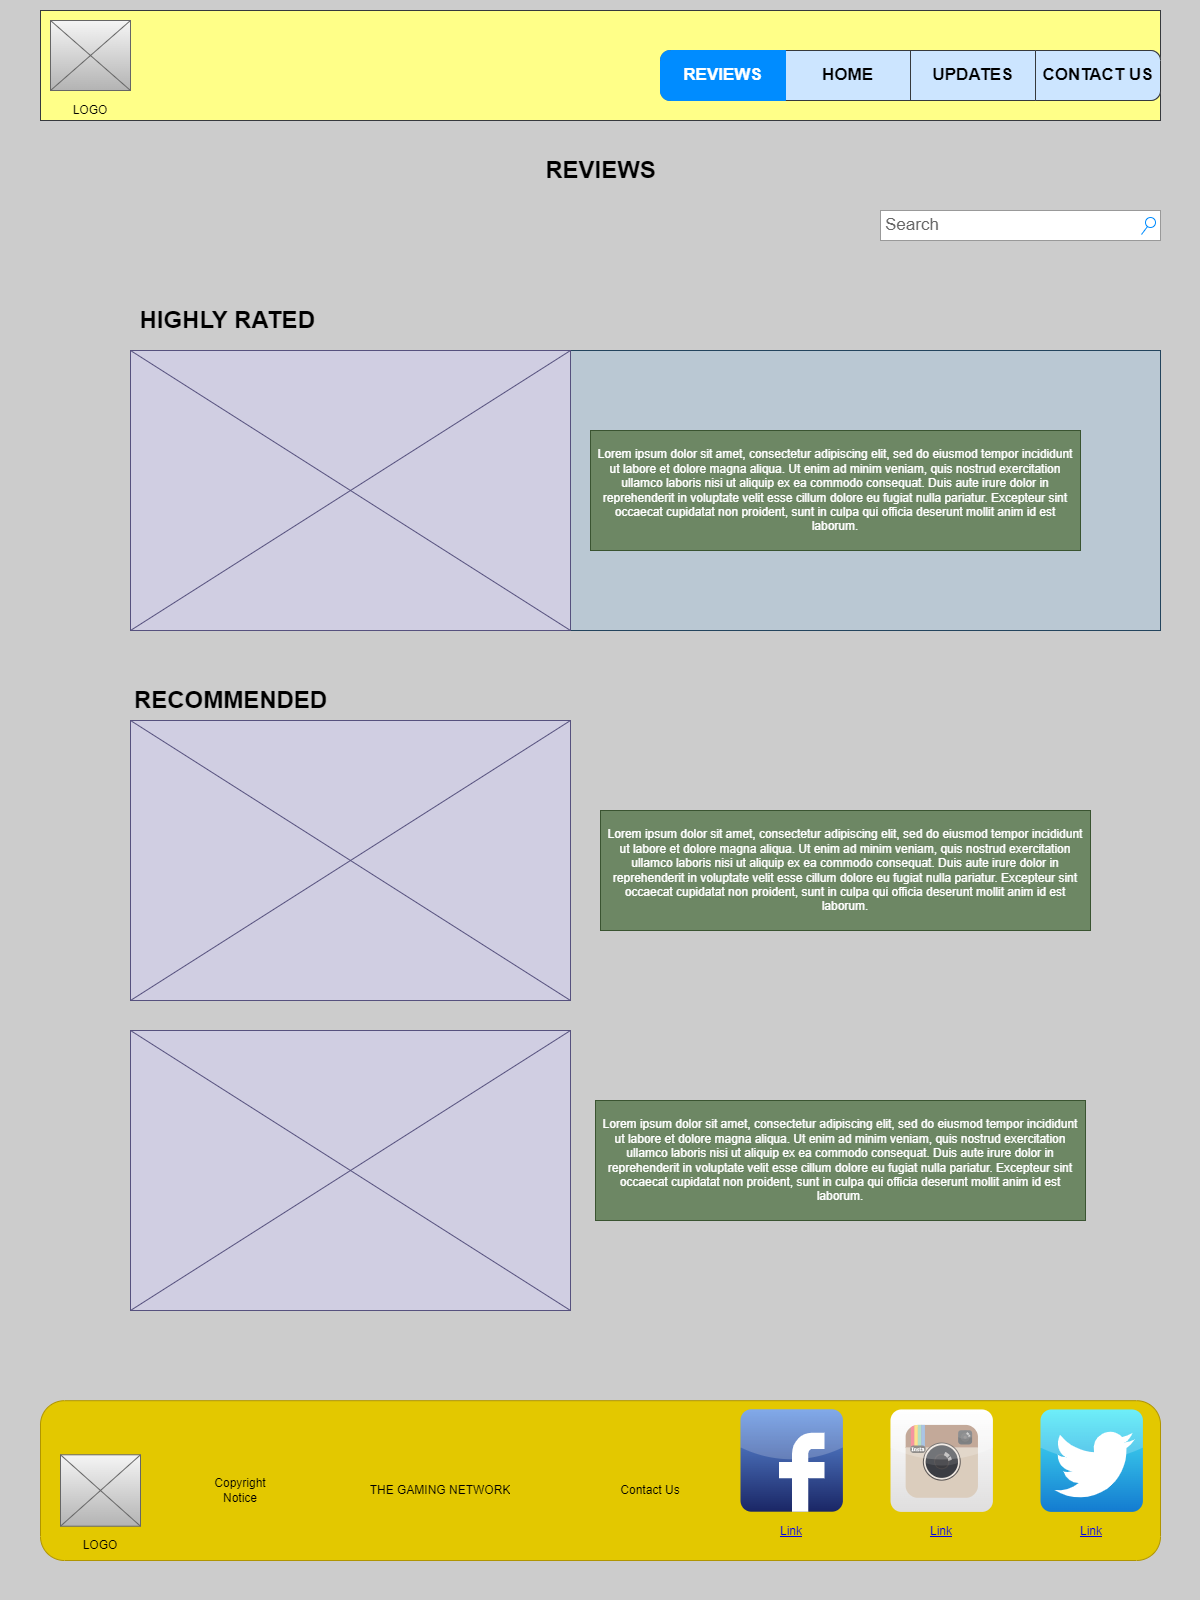

The diagram above was exported from draw.io. Its source (the exported page's mxGraphModel, read from the mxfile embedded in the PNG):
<mxGraphModel dx="2938" dy="3668" grid="1" gridSize="10" guides="1" tooltips="1" connect="1" arrows="1" fold="1" page="1" pageScale="1" pageWidth="1200" pageHeight="1600" background="#CCCCCC" math="0" shadow="0">
  <root>
    <mxCell id="0" />
    <mxCell id="1" parent="0" />
    <mxCell id="aDLDM3WwvMagOHy45HMs-55" value="" style="rounded=0;whiteSpace=wrap;html=1;fillColor=#bac8d3;strokeColor=#23445d;" vertex="1" parent="1">
      <mxGeometry x="-2270" y="-2850" width="1030" height="280" as="geometry" />
    </mxCell>
    <mxCell id="aDLDM3WwvMagOHy45HMs-1" value="" style="rounded=0;whiteSpace=wrap;html=1;fillColor=#ffff88;strokeColor=#36393d;" vertex="1" parent="1">
      <mxGeometry x="-2360" y="-3190" width="1120" height="110" as="geometry" />
    </mxCell>
    <mxCell id="aDLDM3WwvMagOHy45HMs-4" value="" style="verticalLabelPosition=bottom;shadow=0;dashed=0;align=center;html=1;verticalAlign=top;strokeWidth=1;shape=mxgraph.mockup.graphics.simpleIcon;strokeColor=#666666;fillColor=#f5f5f5;gradientColor=#b3b3b3;" vertex="1" parent="1">
      <mxGeometry x="-2350" y="-3180" width="80" height="70" as="geometry" />
    </mxCell>
    <mxCell id="aDLDM3WwvMagOHy45HMs-16" value="" style="strokeWidth=1;shadow=0;dashed=0;align=center;html=1;shape=mxgraph.mockup.rrect;rSize=10;fillColor=#ffffff;strokeColor=#666666;" vertex="1" parent="1">
      <mxGeometry x="-1740" y="-3150" width="500" height="50" as="geometry" />
    </mxCell>
    <mxCell id="aDLDM3WwvMagOHy45HMs-17" value="HOME" style="strokeColor=#36393d;fillColor=#cce5ff;strokeWidth=1;shadow=0;dashed=0;align=center;html=1;shape=mxgraph.mockup.rrect;rSize=0;fontSize=17;fontStyle=1;resizeHeight=1;whiteSpace=wrap;" vertex="1" parent="aDLDM3WwvMagOHy45HMs-16">
      <mxGeometry width="125" height="50" relative="1" as="geometry">
        <mxPoint x="125" as="offset" />
      </mxGeometry>
    </mxCell>
    <mxCell id="aDLDM3WwvMagOHy45HMs-18" value="UPDATES" style="strokeColor=#36393d;fillColor=#cce5ff;strokeWidth=1;shadow=0;dashed=0;align=center;html=1;shape=mxgraph.mockup.rrect;rSize=0;fontSize=17;fontStyle=1;resizeHeight=1;whiteSpace=wrap;" vertex="1" parent="aDLDM3WwvMagOHy45HMs-16">
      <mxGeometry width="125" height="50" relative="1" as="geometry">
        <mxPoint x="250" as="offset" />
      </mxGeometry>
    </mxCell>
    <mxCell id="aDLDM3WwvMagOHy45HMs-19" value="CONTACT US" style="strokeColor=#36393d;fillColor=#cce5ff;strokeWidth=1;shadow=0;dashed=0;align=center;html=1;shape=mxgraph.mockup.rightButton;rSize=10;fontSize=17;fontStyle=1;resizeHeight=1;whiteSpace=wrap;" vertex="1" parent="aDLDM3WwvMagOHy45HMs-16">
      <mxGeometry x="1" width="125" height="50" relative="1" as="geometry">
        <mxPoint x="-125" as="offset" />
      </mxGeometry>
    </mxCell>
    <mxCell id="aDLDM3WwvMagOHy45HMs-20" value="REVIEWS" style="strokeWidth=1;shadow=0;dashed=0;align=center;html=1;shape=mxgraph.mockup.leftButton;rSize=10;fontSize=17;fontColor=#ffffff;fontStyle=1;fillColor=#008cff;strokeColor=#008cff;resizeHeight=1;whiteSpace=wrap;" vertex="1" parent="aDLDM3WwvMagOHy45HMs-16">
      <mxGeometry width="125" height="50" relative="1" as="geometry" />
    </mxCell>
    <mxCell id="aDLDM3WwvMagOHy45HMs-23" value="REVIEWS" style="text;strokeColor=none;fillColor=none;html=1;fontSize=24;fontStyle=1;verticalAlign=middle;align=center;" vertex="1" parent="1">
      <mxGeometry x="-1850" y="-3050" width="100" height="40" as="geometry" />
    </mxCell>
    <mxCell id="aDLDM3WwvMagOHy45HMs-24" value="Lorem ipsum dolor sit amet, consectetur adipiscing elit, sed do eiusmod tempor incididunt ut labore et dolore magna aliqua. Ut enim ad minim veniam, quis nostrud exercitation ullamco laboris nisi ut aliquip ex ea commodo consequat. Duis aute irure dolor in reprehenderit in voluptate velit esse cillum dolore eu fugiat nulla pariatur. Excepteur sint occaecat cupidatat non proident, sunt in culpa qui officia deserunt mollit anim id est laborum." style="text;html=1;strokeColor=#3A5431;fillColor=#6d8764;align=center;verticalAlign=middle;whiteSpace=wrap;rounded=0;fontColor=#ffffff;" vertex="1" parent="1">
      <mxGeometry x="-1810" y="-2770" width="490" height="120" as="geometry" />
    </mxCell>
    <mxCell id="aDLDM3WwvMagOHy45HMs-25" value="" style="verticalLabelPosition=bottom;shadow=0;dashed=0;align=center;html=1;verticalAlign=top;strokeWidth=1;shape=mxgraph.mockup.graphics.simpleIcon;strokeColor=#56517e;fillColor=#d0cee2;" vertex="1" parent="1">
      <mxGeometry x="-2270" y="-2850" width="440" height="280" as="geometry" />
    </mxCell>
    <mxCell id="aDLDM3WwvMagOHy45HMs-31" value="" style="rounded=1;whiteSpace=wrap;html=1;fillColor=#e3c800;fontColor=#000000;strokeColor=#B09500;" vertex="1" parent="1">
      <mxGeometry x="-2360" y="-1799.8" width="1120" height="159.8" as="geometry" />
    </mxCell>
    <mxCell id="aDLDM3WwvMagOHy45HMs-32" value="" style="dashed=0;outlineConnect=0;html=1;align=center;labelPosition=center;verticalLabelPosition=bottom;verticalAlign=top;shape=mxgraph.webicons.facebook;fillColor=#6294E4;gradientColor=#1A2665" vertex="1" parent="1">
      <mxGeometry x="-1660" y="-1791.2" width="102.4" height="102.4" as="geometry" />
    </mxCell>
    <mxCell id="aDLDM3WwvMagOHy45HMs-33" value="" style="dashed=0;outlineConnect=0;html=1;align=center;labelPosition=center;verticalLabelPosition=bottom;verticalAlign=top;shape=mxgraph.webicons.instagram;gradientColor=#DFDEDE" vertex="1" parent="1">
      <mxGeometry x="-1510" y="-1791" width="102.4" height="102.4" as="geometry" />
    </mxCell>
    <mxCell id="aDLDM3WwvMagOHy45HMs-34" value="" style="dashed=0;outlineConnect=0;html=1;align=center;labelPosition=center;verticalLabelPosition=bottom;verticalAlign=top;shape=mxgraph.webicons.twitter;fillColor=#49EAF7;gradientColor=#137BD0" vertex="1" parent="1">
      <mxGeometry x="-1360" y="-1791" width="102.4" height="102.4" as="geometry" />
    </mxCell>
    <UserObject label="Link" link="https://www.draw.io" id="aDLDM3WwvMagOHy45HMs-39">
      <mxCell style="text;html=1;strokeColor=none;fillColor=none;whiteSpace=wrap;align=center;verticalAlign=middle;fontColor=#0000EE;fontStyle=4;" vertex="1" parent="1">
        <mxGeometry x="-1488.8" y="-1688.6" width="60" height="40" as="geometry" />
      </mxCell>
    </UserObject>
    <UserObject label="Link" link="https://www.draw.io" id="aDLDM3WwvMagOHy45HMs-40">
      <mxCell style="text;html=1;strokeColor=none;fillColor=none;whiteSpace=wrap;align=center;verticalAlign=middle;fontColor=#0000EE;fontStyle=4;" vertex="1" parent="1">
        <mxGeometry x="-1638.8" y="-1688.8" width="60" height="40" as="geometry" />
      </mxCell>
    </UserObject>
    <UserObject label="Link" link="https://www.draw.io" id="aDLDM3WwvMagOHy45HMs-38">
      <mxCell style="text;html=1;strokeColor=none;fillColor=none;whiteSpace=wrap;align=center;verticalAlign=middle;fontColor=#0000EE;fontStyle=4;" vertex="1" parent="1">
        <mxGeometry x="-1338.8" y="-1688.5999999999997" width="60" height="40" as="geometry" />
      </mxCell>
    </UserObject>
    <UserObject label="Copyright Notice" placeholders="1" name="Variable" id="aDLDM3WwvMagOHy45HMs-43">
      <mxCell style="text;html=1;strokeColor=none;fillColor=none;align=center;verticalAlign=middle;whiteSpace=wrap;overflow=hidden;" vertex="1" parent="1">
        <mxGeometry x="-2200" y="-1730.5" width="80" height="41" as="geometry" />
      </mxCell>
    </UserObject>
    <mxCell id="aDLDM3WwvMagOHy45HMs-44" value="" style="verticalLabelPosition=bottom;shadow=0;dashed=0;align=center;html=1;verticalAlign=top;strokeWidth=1;shape=mxgraph.mockup.graphics.simpleIcon;strokeColor=#666666;fillColor=#f5f5f5;gradientColor=#b3b3b3;" vertex="1" parent="1">
      <mxGeometry x="-2340" y="-1745.7" width="80" height="71.4" as="geometry" />
    </mxCell>
    <UserObject label="LOGO" placeholders="1" name="Variable" id="aDLDM3WwvMagOHy45HMs-47">
      <mxCell style="text;html=1;strokeColor=none;fillColor=none;align=center;verticalAlign=middle;whiteSpace=wrap;overflow=hidden;" vertex="1" parent="1">
        <mxGeometry x="-2350" y="-3100" width="80" height="20" as="geometry" />
      </mxCell>
    </UserObject>
    <mxCell id="aDLDM3WwvMagOHy45HMs-48" value="LOGO" style="text;html=1;strokeColor=none;fillColor=none;align=center;verticalAlign=middle;whiteSpace=wrap;rounded=0;" vertex="1" parent="1">
      <mxGeometry x="-2330" y="-1670" width="60" height="30" as="geometry" />
    </mxCell>
    <UserObject label="THE GAMING NETWORK" placeholders="1" name="Variable" id="aDLDM3WwvMagOHy45HMs-51">
      <mxCell style="text;html=1;strokeColor=none;fillColor=none;align=center;verticalAlign=middle;whiteSpace=wrap;overflow=hidden;" vertex="1" parent="1">
        <mxGeometry x="-2060" y="-1720" width="200" height="20" as="geometry" />
      </mxCell>
    </UserObject>
    <UserObject label="Contact Us" placeholders="1" name="Variable" id="aDLDM3WwvMagOHy45HMs-52">
      <mxCell style="text;html=1;strokeColor=none;fillColor=none;align=center;verticalAlign=middle;whiteSpace=wrap;overflow=hidden;" vertex="1" parent="1">
        <mxGeometry x="-1790" y="-1720" width="80" height="20" as="geometry" />
      </mxCell>
    </UserObject>
    <mxCell id="aDLDM3WwvMagOHy45HMs-59" value="" style="verticalLabelPosition=bottom;shadow=0;dashed=0;align=center;html=1;verticalAlign=top;strokeWidth=1;shape=mxgraph.mockup.graphics.simpleIcon;strokeColor=#56517e;fillColor=#d0cee2;" vertex="1" parent="1">
      <mxGeometry x="-2270" y="-2480" width="440" height="280" as="geometry" />
    </mxCell>
    <mxCell id="aDLDM3WwvMagOHy45HMs-60" value="Lorem ipsum dolor sit amet, consectetur adipiscing elit, sed do eiusmod tempor incididunt ut labore et dolore magna aliqua. Ut enim ad minim veniam, quis nostrud exercitation ullamco laboris nisi ut aliquip ex ea commodo consequat. Duis aute irure dolor in reprehenderit in voluptate velit esse cillum dolore eu fugiat nulla pariatur. Excepteur sint occaecat cupidatat non proident, sunt in culpa qui officia deserunt mollit anim id est laborum." style="text;html=1;strokeColor=#3A5431;fillColor=#6d8764;align=center;verticalAlign=middle;whiteSpace=wrap;rounded=0;fontColor=#ffffff;" vertex="1" parent="1">
      <mxGeometry x="-1800" y="-2390" width="490" height="120" as="geometry" />
    </mxCell>
    <mxCell id="aDLDM3WwvMagOHy45HMs-61" value="" style="verticalLabelPosition=bottom;shadow=0;dashed=0;align=center;html=1;verticalAlign=top;strokeWidth=1;shape=mxgraph.mockup.graphics.simpleIcon;strokeColor=#56517e;fillColor=#d0cee2;" vertex="1" parent="1">
      <mxGeometry x="-2270" y="-2170" width="440" height="280" as="geometry" />
    </mxCell>
    <mxCell id="aDLDM3WwvMagOHy45HMs-62" value="Lorem ipsum dolor sit amet, consectetur adipiscing elit, sed do eiusmod tempor incididunt ut labore et dolore magna aliqua. Ut enim ad minim veniam, quis nostrud exercitation ullamco laboris nisi ut aliquip ex ea commodo consequat. Duis aute irure dolor in reprehenderit in voluptate velit esse cillum dolore eu fugiat nulla pariatur. Excepteur sint occaecat cupidatat non proident, sunt in culpa qui officia deserunt mollit anim id est laborum." style="text;html=1;strokeColor=#3A5431;fillColor=#6d8764;align=center;verticalAlign=middle;whiteSpace=wrap;rounded=0;fontColor=#ffffff;" vertex="1" parent="1">
      <mxGeometry x="-1805" y="-2100" width="490" height="120" as="geometry" />
    </mxCell>
    <mxCell id="aDLDM3WwvMagOHy45HMs-67" value="Search" style="strokeWidth=1;shadow=0;dashed=0;align=center;html=1;shape=mxgraph.mockup.forms.searchBox;strokeColor=#999999;mainText=;strokeColor2=#008cff;fontColor=#666666;fontSize=17;align=left;spacingLeft=3;whiteSpace=wrap;" vertex="1" parent="1">
      <mxGeometry x="-1520" y="-2990" width="280" height="30" as="geometry" />
    </mxCell>
    <mxCell id="aDLDM3WwvMagOHy45HMs-68" value="HIGHLY RATED&amp;nbsp;" style="text;strokeColor=none;fillColor=none;html=1;fontSize=24;fontStyle=1;verticalAlign=middle;align=center;" vertex="1" parent="1">
      <mxGeometry x="-2270" y="-2900" width="200" height="40" as="geometry" />
    </mxCell>
    <mxCell id="aDLDM3WwvMagOHy45HMs-69" value="RECOMMENDED" style="text;strokeColor=none;fillColor=none;html=1;fontSize=24;fontStyle=1;verticalAlign=middle;align=center;" vertex="1" parent="1">
      <mxGeometry x="-2220" y="-2520" width="100" height="40" as="geometry" />
    </mxCell>
  </root>
</mxGraphModel>